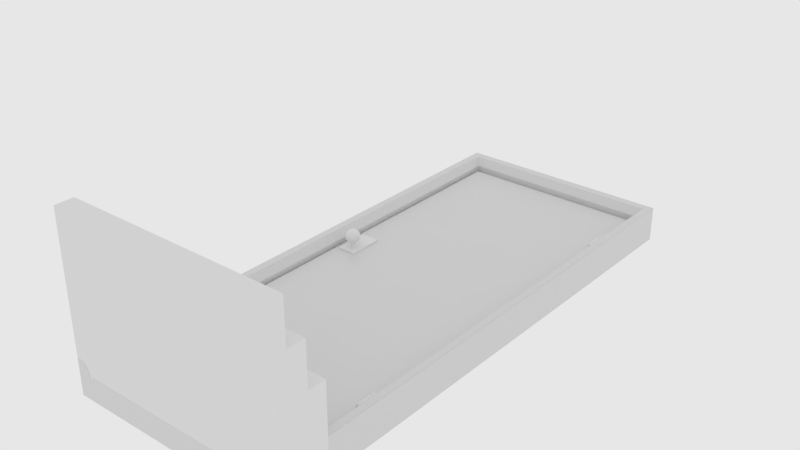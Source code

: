 # Source: arch_door1.blend  (saved by Blender 2.79.6; exported with 4.5.12 LTS)
import bpy
from mathutils import Matrix  # noqa: F401  (used for matrix-valued properties, if any)

bpy.ops.wm.read_factory_settings(use_empty=True)
scene = bpy.context.scene
scene.name = 'main'

# ---- collections
col_collection_1 = bpy.data.collections.new('Collection 1'); scene.collection.children.link(col_collection_1)

# ---- materials (node trees are filled in below, after node groups)
mat_multishader2 = bpy.data.materials.new('Multishader2')
mat_multishader2.alpha_threshold = 0.0
mat_multishader2.roughness = 0.5
mat_multishader2.line_color = (0.0, 0.0, 0.0, 1.0)

# ---- node groups
ng_auto_smooth = bpy.data.node_groups.new('Auto Smooth', 'GeometryNodeTree')
_s = ng_auto_smooth.interface.new_socket(name='Geometry', in_out='OUTPUT', socket_type='NodeSocketGeometry')
_s = ng_auto_smooth.interface.new_socket(name='Geometry', in_out='INPUT', socket_type='NodeSocketGeometry')
_s = ng_auto_smooth.interface.new_socket(name='Angle', in_out='INPUT', socket_type='NodeSocketFloat')
_s.subtype = 'ANGLE'
_s.min_value = 0.0
_s.max_value = 3.142
ng_auto_smooth.is_modifier = True
_N = ng_auto_smooth.nodes; _L = ng_auto_smooth.links
n0 = _N.new('NodeGroupOutput'); n0.name = 'Group Output'; n0.location = (480, -100)
n1 = _N.new('NodeGroupInput'); n1.name = 'Group Input'; n1.location = (-420, -300)
n2 = _N.new('NodeGroupInput'); n2.name = 'Group Input.001'; n2.location = (-60, -100)
n3 = _N.new('GeometryNodeSetShadeSmooth'); n3.name = 'Set Shade Smooth'; n3.location = (120, -100)
n3.domain = 'EDGE'
n4 = _N.new('GeometryNodeSetShadeSmooth'); n4.name = 'Set Shade Smooth.001'; n4.location = (300, -100)
n5 = _N.new('GeometryNodeInputMeshEdgeAngle'); n5.name = 'Edge Angle'; n5.location = (-420, -220)
n6 = _N.new('GeometryNodeInputEdgeSmooth'); n6.name = 'Is Edge Smooth'; n6.location = (-60, -160)
n7 = _N.new('GeometryNodeInputShadeSmooth'); n7.name = 'Is Face Smooth'; n7.location = (-240, -340)
n8 = _N.new('FunctionNodeBooleanMath'); n8.name = 'Boolean Math'; n8.location = (-60, -220)
n9 = _N.new('FunctionNodeCompare'); n9.name = 'Compare'; n9.location = (-240, -180)
n9.operation = 'LESS_EQUAL'
_L.new(n5.outputs[0], n9.inputs[0])
_L.new(n4.outputs[0], n0.inputs[0])
_L.new(n1.outputs[1], n9.inputs[1])
_L.new(n9.outputs[0], n8.inputs[0])
_L.new(n7.outputs[0], n8.inputs[1])
_L.new(n2.outputs[0], n3.inputs[0])
_L.new(n6.outputs[0], n3.inputs[1])
_L.new(n3.outputs[0], n4.inputs[0])
_L.new(n8.outputs[0], n3.inputs[2])
n0.is_active_output = True

# ---- material node trees
mat_multishader2.use_nodes = True; mat_multishader2.node_tree.nodes.clear()
_N = mat_multishader2.node_tree.nodes; _L = mat_multishader2.node_tree.links
n0 = _N.new('ShaderNodeObjectInfo'); n0.name = 'Object Info'; n0.location = (2189, 462)
n1 = _N.new('ShaderNodeOutputMaterial'); n1.name = 'Material Output'; n1.location = (3316, 374)
n1.width = 120
n2 = _N.new('ShaderNodeBsdfPrincipled'); n2.name = 'Principled BSDF'; n2.location = (3058, 448)
n2.distribution = 'GGX'
n2.subsurface_method = 'BURLEY'
n2.inputs[3].default_value = 1.45
n2.inputs[19].default_value = 0.25
n2.inputs[20].default_value = 0.3157
n3 = _N.new('ShaderNodeBevel'); n3.name = 'Bevel'; n3.location = (2553, 70)
n3.inputs[0].default_value = 0.003
n4 = _N.new('ShaderNodeValToRGB'); n4.name = 'ColorRamp'; n4.location = (2396, 420)
n4.width = 262
n4.color_ramp.interpolation = 'CONSTANT'
while len(n4.color_ramp.elements) > 1: n4.color_ramp.elements.remove(n4.color_ramp.elements[-1])
n4.color_ramp.elements[0].position = 0.0; n4.color_ramp.elements[0].color = (1.0, 1.0, 1.0, 1.0)
_e = n4.color_ramp.elements.new(0.1056); _e.color = (0.2723, 0.2723, 0.2723, 1.0)
_e = n4.color_ramp.elements.new(0.234); _e.color = (0.7001, 0.7001, 0.7001, 1.0)
_e = n4.color_ramp.elements.new(0.3707); _e.color = (0.0, 0.0, 0.0, 1.0)
_e = n4.color_ramp.elements.new(0.5114); _e.color = (0.1049, 0.1049, 0.1049, 1.0)
_e = n4.color_ramp.elements.new(0.6778); _e.color = (0.2723, 0.2723, 0.2723, 1.0)
_e = n4.color_ramp.elements.new(0.8144); _e.color = (0.1049, 0.1049, 0.1049, 1.0)
_e = n4.color_ramp.elements.new(0.9282); _e.color = (0.2723, 0.2723, 0.2723, 1.0)
n5 = _N.new('ShaderNodeValToRGB'); n5.name = 'ColorRamp.001'; n5.location = (2735, 269)
while len(n5.color_ramp.elements) > 1: n5.color_ramp.elements.remove(n5.color_ramp.elements[-1])
n5.color_ramp.elements[0].position = 0.1955; n5.color_ramp.elements[0].color = (0.03518, 0.03518, 0.03518, 1.0)
_e = n5.color_ramp.elements.new(1.0); _e.color = (0.5034, 0.5034, 0.5034, 1.0)
_L.new(n0.outputs[5], n4.inputs[0])
_L.new(n4.outputs[0], n2.inputs[0])
_L.new(n2.outputs[0], n1.inputs[0])
_L.new(n3.outputs[0], n2.inputs[5])
_L.new(n4.outputs[0], n5.inputs[0])
_L.new(n5.outputs[0], n2.inputs[2])
n1.is_active_output = True

# ---- world
world_world = bpy.data.worlds.new('world'); scene.world = world_world
world_world.color = (0.8, 0.8, 0.8)
world_world.use_sun_shadow = False
world_world.sun_shadow_jitter_overblur = 0.0
world_world.cycles.sampling_method = 'MANUAL'
world_world.cycles.homogeneous_volume = True

# ---- meshes
me_cube_005 = bpy.data.meshes.new('Cube.005')
me_cube_005.from_pydata([(-0.5682, -1.382, 0.9059), (-0.5682, 1.382, 0.9059), (-0.5682, 1.382, -0.2164), (0.5682, -1.382, 0.9059), (0.5682, 1.382, 0.9059), (0.5682, 1.382, -0.2164), (-0.5682, -1.382, -0.2164), (0.5682, -1.382, -0.2164)], [], [(6, 2, 5, 7), (7, 5, 4, 3), (6, 7, 3, 0), (5, 2, 1, 4), (3, 4, 1, 0), (0, 1, 2, 6)])
me_cube_005.use_remesh_preserve_volume = False
me_cube_005.use_remesh_preserve_attributes = False
me_cube_005.use_mirror_vertex_groups = False
me_cube_005.update()
me_cube = bpy.data.meshes.new('Cube')
me_cube.from_pydata([(-0.5622, 2.725, 0.09004), (-0.5622, 2.725, -0.09004), (0.5622, 2.725, 0.09004), (0.5622, 2.725, -0.09004), (-0.4923, 2.649, 0.05347), (0.4923, 2.649, 0.05347), (0.0, 2.725, -0.09004), (0.0, 2.725, 0.09004), (0.0, 2.649, 0.05347), (0.0, 0.0002724, 0.03501), (0.4757, 0.0002724, 0.03501), (0.4757, 2.619, 0.03501), (0.0, 2.619, 0.03501), (-0.4757, 2.619, 0.03501), (-0.4757, 0.0002724, 0.03501), (-0.5236, 2.683, 0.09004), (0.5236, 2.683, 0.09004), (0.0, 2.683, 0.09004), (0.5622, 1.331, 0.09004), (-0.5236, 1.331, 0.09004), (0.0, 1.331, -0.09004), (-0.4923, 1.331, 0.05347), (0.4923, 1.331, 0.05347), (0.4757, 1.331, 0.03501), (-0.5622, 1.331, -0.09004), (-0.5622, 1.331, 0.09004), (0.5622, 1.331, -0.09004), (-0.4757, 1.331, 0.03501), (0.5236, 1.331, 0.09004), (-0.405, 2.619, 0.03501), (-0.405, 1.331, 0.03501), (-0.405, 2.725, -0.09004), (-0.405, 1.331, -0.09004), (-0.405, 2.725, 0.09004), (-0.405, 0.0002724, 0.03501), (-0.405, 2.683, 0.09004), (-0.405, 2.649, 0.05347), (0.4923, 1.331, 0.001371), (0.0, 2.649, 0.001371), (0.4923, 2.649, 0.001371), (-0.405, 2.649, 0.001371), (-0.4923, 1.331, 0.001371), (-0.4923, 2.649, 0.001371), (0.5622, -0.001034, -0.09004), (0.5236, -0.001033, 0.09004), (0.5622, -0.001033, 0.09004), (0.4764, -0.001033, 0.03354), (0.4923, -0.001033, 0.001371), (0.4923, -0.001033, 0.05347), (-0.5236, -0.001033, 0.09004), (-0.4923, -0.001033, 0.001371), (-0.4764, -0.001033, 0.03354), (-0.5622, -0.001034, -0.09004), (-0.405, -0.001033, -0.09004), (0.0, -0.001034, -0.09004), (-0.5622, -0.001033, 0.09004), (-0.4923, -0.001033, 0.05347), (-0.405, -0.001033, 0.03354), (0.0, -0.001033, 0.03354)], [], [(0, 1, 24, 25), (17, 8, 5, 16), (16, 5, 22, 28), (15, 19, 21, 4), (7, 6, 31, 33), (17, 35, 36, 8), (7, 2, 3, 6), (1, 31, 32, 24), (3, 26, 20, 6), (2, 18, 26, 3), (9, 10, 23, 30, 34), (5, 39, 37, 22), (8, 38, 39, 5), (4, 42, 40, 36), (7, 33, 35, 17), (0, 25, 19, 15), (2, 16, 28, 18), (7, 17, 16, 2), (27, 30, 29, 13), (19, 25, 55, 49), (24, 32, 53, 52), (21, 41, 42, 4), (22, 37, 47, 48), (28, 22, 48, 44), (20, 26, 43, 54), (18, 28, 44, 45), (21, 19, 49, 56), (26, 18, 45, 43), (25, 24, 52, 55), (35, 33, 0, 15), (36, 40, 38, 8), (33, 31, 1, 0), (34, 30, 27, 14), (32, 31, 6, 20), (29, 30, 23, 11, 12), (36, 35, 15, 4), (10, 9, 58, 46), (23, 10, 46, 47, 37), (12, 11, 39, 38), (29, 12, 38, 40), (27, 13, 42, 41), (34, 14, 51, 57), (11, 23, 37, 39), (14, 27, 41, 50, 51), (13, 29, 40, 42), (9, 34, 57, 58), (54, 53, 32, 20), (56, 50, 41, 21), (55, 52, 53, 54, 43, 45, 44, 48, 47, 46, 58, 57, 51, 50, 56, 49)])
me_cube.polygons.foreach_set('use_smooth', [1, 1, 1, 1, 1, 1, 1, 1, 1, 1, 1, 1, 1, 1, 1, 1, 1, 1, 1, 1, 1, 1, 1, 1, 1, 1, 1, 1, 1, 1, 1, 1, 1, 1, 1, 1, 1, 1, 1, 1, 1, 1, 1, 1, 1, 1, 1, 1, 0])
_k = set([(0, 1), (0, 25), (0, 33), (1, 24), (1, 31), (2, 3), (2, 7), (2, 18), (3, 6), (3, 26), (4, 15), (4, 21), (4, 36), (4, 42), (5, 8), (5, 16), (5, 22), (5, 39), (6, 31), (7, 33), (8, 36), (9, 10), (9, 34), (10, 23), (11, 12), (11, 23), (12, 29), (13, 27), (13, 29), (14, 27), (14, 34), (15, 19), (15, 35), (16, 17), (16, 28), (17, 35), (18, 45), (19, 49), (21, 56), (22, 48), (24, 52), (25, 55), (26, 43), (28, 44), (37, 39), (37, 47), (38, 39), (38, 40), (40, 42), (41, 42), (41, 50)])
me_cube.attributes.new('sharp_edge', 'BOOLEAN', 'EDGE').data.foreach_set('value', [ (min(e.vertices), max(e.vertices)) in _k for e in me_cube.edges])
me_cube.materials.append(mat_multishader2)
me_cube.use_remesh_preserve_volume = False
me_cube.use_remesh_preserve_attributes = False
me_cube.use_mirror_vertex_groups = False
me_cube.update()
me_cube_004 = bpy.data.meshes.new('Cube.004')
me_cube_004.from_pydata([(-0.04607, -0.08886, 0.007399), (-0.04607, 0.08886, 0.007399), (-0.04607, -0.08886, -0.007399), (-0.04607, 0.08886, -0.007399), (0.04607, -0.08886, 0.007399), (0.04607, 0.08886, 0.007399), (0.04607, -0.08886, -0.007399), (0.04607, 0.08886, -0.007399)], [], [(0, 1, 3, 2), (2, 3, 7, 6), (6, 7, 5, 4), (4, 5, 1, 0), (2, 6, 4, 0), (7, 3, 1, 5)])
me_cube_004.use_remesh_preserve_volume = False
me_cube_004.use_remesh_preserve_attributes = False
me_cube_004.use_mirror_vertex_groups = False
me_cube_004.update()
me_sphere = bpy.data.meshes.new('Sphere')
me_sphere.from_pydata([(0.0, 0.007145, 0.03592), (0.0, 0.01402, 0.03384), (0.0, 0.02035, 0.03045), (0.0, 0.0259, 0.0259), (0.0, 0.03045, 0.02035), (0.0, 0.03384, 0.01402), (0.0, 0.03592, 0.007145), (0.0, 0.03662, 2.765e-09), (0.0, 0.03592, -0.007145), (0.0, 0.02035, -0.03045), (0.0014, 0.007008, 0.03592), (0.002746, 0.01375, 0.03384), (0.003986, 0.01996, 0.03045), (0.005073, 0.0254, 0.0259), (0.005965, 0.02987, 0.02035), (0.006628, 0.03319, 0.01402), (0.007037, 0.03523, 0.007145), (0.007175, 0.03592, 2.765e-09), (0.007037, 0.03523, -0.007145), (0.006628, 0.03319, -0.01402), (0.005965, 0.02987, -0.02035), (0.005073, 0.0254, -0.0259), (0.003986, 0.01996, -0.03045), (-0.005478, 0.01317, -0.03045), (0.002746, 0.006601, 0.03592), (0.005386, 0.01295, 0.03384), (0.007819, 0.0188, 0.03045), (0.009951, 0.02393, 0.0259), (0.0117, 0.02813, 0.02035), (0.013, 0.03126, 0.01402), (0.0138, 0.03319, 0.007145), (0.01407, 0.03384, 2.765e-09), (0.0138, 0.03319, -0.007145), (0.013, 0.03126, -0.01402), (0.0117, 0.02813, -0.02035), (0.009951, 0.02393, -0.0259), (0.007819, 0.0188, -0.03045), (-0.01012, 0.01008, -0.03045), (0.003986, 0.005941, 0.03592), (0.007819, 0.01165, 0.03384), (0.01135, 0.01692, 0.03045), (0.01445, 0.02153, 0.0259), (0.01699, 0.02532, 0.02035), (0.01888, 0.02813, 0.01402), (0.02004, 0.02987, 0.007145), (0.02043, 0.03045, 2.765e-09), (0.02004, 0.02987, -0.007145), (0.01888, 0.02813, -0.01402), (0.01699, 0.02532, -0.02035), (0.01445, 0.02153, -0.0259), (0.01135, 0.01692, -0.03045), (-0.0119, 0.00792, -0.03045), (0.005073, 0.005052, 0.03592), (0.009951, 0.009911, 0.03384), (0.01445, 0.01439, 0.03045), (0.01839, 0.01831, 0.0259), (0.02162, 0.02153, 0.02035), (0.02402, 0.02393, 0.01402), (0.0255, 0.0254, 0.007145), (0.026, 0.0259, 2.765e-09), (0.0255, 0.0254, -0.007145), (0.02402, 0.02393, -0.01402), (0.02162, 0.02153, -0.02035), (0.01839, 0.01831, -0.0259), (0.01445, 0.01439, -0.03045), (-0.01323, 0.005456, -0.03045), (0.005965, 0.00397, 0.03592), (0.0117, 0.007787, 0.03384), (0.01699, 0.0113, 0.03045), (0.02162, 0.01439, 0.0259), (0.02542, 0.01692, 0.02035), (0.02825, 0.0188, 0.01402), (0.02999, 0.01996, 0.007145), (0.03058, 0.02035, 2.765e-09), (0.02999, 0.01996, -0.007145), (0.02825, 0.0188, -0.01402), (0.02542, 0.01692, -0.02035), (0.02162, 0.01439, -0.0259), (0.01699, 0.0113, -0.03045), (-0.01404, 0.002781, -0.03045), (0.006628, 0.002734, 0.03592), (0.013, 0.005364, 0.03384), (0.01888, 0.007787, 0.03045), (0.02402, 0.009911, 0.0259), (0.02825, 0.01165, 0.02035), (0.03139, 0.01295, 0.01402), (0.03332, 0.01375, 0.007145), (0.03398, 0.01402, 2.765e-09), (0.03332, 0.01375, -0.007145), (0.03139, 0.01295, -0.01402), (0.02825, 0.01165, -0.02035), (0.02402, 0.009911, -0.0259), (0.01888, 0.007787, -0.03045), (-0.01432, -9.663e-09, -0.03045), (0.007037, 0.001394, 0.03592), (0.0138, 0.002734, 0.03384), (0.02004, 0.00397, 0.03045), (0.0255, 0.005052, 0.0259), (0.02999, 0.005941, 0.02035), (0.03332, 0.006601, 0.01402), (0.03538, 0.007008, 0.007145), (0.03607, 0.007145, 2.765e-09), (0.03538, 0.007008, -0.007145), (0.03332, 0.006601, -0.01402), (0.02999, 0.005941, -0.02035), (0.0255, 0.005052, -0.0259), (0.02004, 0.00397, -0.03045), (-0.01404, -0.002781, -0.03045), (0.007175, -1.196e-08, 0.03592), (0.01407, -1.169e-08, 0.03384), (0.02043, -1.142e-08, 0.03045), (0.026, -1.169e-08, 0.0259), (0.03058, -1.224e-08, 0.02035), (0.03398, -1.005e-08, 0.01402), (0.03607, -1.442e-08, 0.007145), (0.03678, -1.387e-08, 2.765e-09), (0.03607, -1.442e-08, -0.007145), (0.03398, -8.416e-09, -0.01402), (0.03058, -1.224e-08, -0.02035), (0.026, -1.169e-08, -0.0259), (0.02043, -1.251e-08, -0.03045), (-0.01323, -0.005456, -0.03045), (0.007037, -0.001394, 0.03592), (0.0138, -0.002734, 0.03384), (0.02004, -0.00397, 0.03045), (0.0255, -0.005052, 0.0259), (0.02999, -0.005941, 0.02035), (0.03332, -0.006601, 0.01402), (0.03538, -0.007008, 0.007145), (0.03607, -0.007145, 2.765e-09), (0.03538, -0.007008, -0.007145), (0.03332, -0.006601, -0.01402), (0.02999, -0.005941, -0.02035), (0.0255, -0.005052, -0.0259), (0.02004, -0.00397, -0.03045), (-0.0119, -0.00792, -0.03045), (0.006628, -0.002734, 0.03592), (0.013, -0.005364, 0.03384), (0.01888, -0.007787, 0.03045), (0.02402, -0.009911, 0.0259), (0.02825, -0.01165, 0.02035), (0.03139, -0.01295, 0.01402), (0.03332, -0.01375, 0.007145), (0.03398, -0.01402, 2.765e-09), (0.03332, -0.01375, -0.007145), (0.03139, -0.01295, -0.01402), (0.02825, -0.01165, -0.02035), (0.02402, -0.009911, -0.0259), (0.01888, -0.007787, -0.03045), (-0.01012, -0.01008, -0.03045), (0.005965, -0.00397, 0.03592), (0.0117, -0.007787, 0.03384), (0.01699, -0.0113, 0.03045), (0.02162, -0.01439, 0.0259), (0.02542, -0.01692, 0.02035), (0.02825, -0.0188, 0.01402), (0.02999, -0.01996, 0.007145), (0.03058, -0.02035, 2.765e-09), (0.02999, -0.01996, -0.007145), (0.02825, -0.0188, -0.01402), (0.02542, -0.01692, -0.02035), (0.02162, -0.01439, -0.0259), (0.01699, -0.0113, -0.03045), (-0.007953, -0.01185, -0.03045), (0.005073, -0.005052, 0.03592), (0.009951, -0.009911, 0.03384), (0.01445, -0.01439, 0.03045), (0.01839, -0.01831, 0.0259), (0.02162, -0.02153, 0.02035), (0.02402, -0.02393, 0.01402), (0.0255, -0.0254, 0.007145), (0.026, -0.0259, 2.765e-09), (0.0255, -0.0254, -0.007145), (0.02402, -0.02393, -0.01402), (0.02162, -0.02153, -0.02035), (0.01839, -0.01831, -0.0259), (0.01445, -0.01439, -0.03045), (-0.005478, -0.01317, -0.03045), (0.003986, -0.005941, 0.03592), (0.007819, -0.01165, 0.03384), (0.01135, -0.01692, 0.03045), (0.01445, -0.02153, 0.0259), (0.01699, -0.02532, 0.02035), (0.01888, -0.02813, 0.01402), (0.02004, -0.02987, 0.007145), (0.02043, -0.03045, 2.765e-09), (0.02004, -0.02987, -0.007145), (0.01888, -0.02813, -0.01402), (0.01699, -0.02532, -0.02035), (0.01445, -0.02153, -0.0259), (0.01135, -0.01692, -0.03045), (-0.002793, -0.01398, -0.03045), (0.002746, -0.006601, 0.03592), (0.005386, -0.01295, 0.03384), (0.007819, -0.0188, 0.03045), (0.009951, -0.02393, 0.0259), (0.0117, -0.02813, 0.02035), (0.013, -0.03126, 0.01402), (0.0138, -0.03319, 0.007145), (0.01407, -0.03384, 2.765e-09), (0.0138, -0.03319, -0.007145), (0.013, -0.03126, -0.01402), (0.0117, -0.02813, -0.02035), (0.009951, -0.02393, -0.0259), (0.007819, -0.0188, -0.03045), (7.794e-10, -0.01426, -0.03045), (0.0014, -0.007008, 0.03592), (0.002746, -0.01375, 0.03384), (0.003986, -0.01996, 0.03045), (0.005073, -0.0254, 0.0259), (0.005965, -0.02987, 0.02035), (0.006628, -0.03319, 0.01402), (0.007037, -0.03523, 0.007145), (0.007175, -0.03592, 2.765e-09), (0.007037, -0.03523, -0.007145), (0.006628, -0.03319, -0.01402), (0.005965, -0.02987, -0.02035), (0.005073, -0.0254, -0.0259), (0.003986, -0.01996, -0.03045), (0.002793, -0.01398, -0.03045), (-2.652e-10, -0.007145, 0.03592), (1.516e-09, -0.01402, 0.03384), (9.678e-10, -0.02035, 0.03045), (-9.502e-10, -0.0259, 0.0259), (-3.142e-09, -0.03045, 0.02035), (2.338e-09, -0.03384, 0.01402), (-3.142e-09, -0.03592, 0.007145), (-3.69e-09, -0.03662, 2.765e-09), (-3.142e-09, -0.03592, -0.007145), (2.338e-09, -0.03384, -0.01402), (-3.142e-09, -0.03045, -0.02035), (-9.502e-10, -0.0259, -0.0259), (-4.022e-10, -0.02035, -0.03045), (0.005478, -0.01317, -0.03045), (-0.0014, -0.007008, 0.03592), (-0.002746, -0.01375, 0.03384), (-0.003986, -0.01996, 0.03045), (-0.005073, -0.0254, 0.0259), (-0.005965, -0.02987, 0.02035), (-0.006628, -0.03319, 0.01402), (-0.007037, -0.03523, 0.007145), (-0.007175, -0.03592, 2.765e-09), (-0.007037, -0.03523, -0.007145), (-0.006628, -0.03319, -0.01402), (-0.005965, -0.02987, -0.02035), (-0.005073, -0.0254, -0.0259), (-0.003986, -0.01996, -0.03045), (0.007953, -0.01185, -0.03045), (-0.002746, -0.006601, 0.03592), (-0.005386, -0.01295, 0.03384), (-0.007819, -0.0188, 0.03045), (-0.009951, -0.02393, 0.0259), (-0.0117, -0.02813, 0.02035), (-0.013, -0.03126, 0.01402), (-0.0138, -0.03319, 0.007145), (-0.01407, -0.03384, 2.765e-09), (-0.0138, -0.03319, -0.007145), (-0.013, -0.03126, -0.01402), (-0.0117, -0.02813, -0.02035), (-0.009951, -0.02393, -0.0259), (-0.007819, -0.0188, -0.03045), (0.01012, -0.01008, -0.03045), (-0.003986, -0.005941, 0.03592), (-0.007819, -0.01165, 0.03384), (-0.01135, -0.01692, 0.03045), (-0.01445, -0.02153, 0.0259), (-0.01699, -0.02532, 0.02035), (-0.01888, -0.02813, 0.01402), (-0.02004, -0.02987, 0.007145), (-0.02043, -0.03045, 2.765e-09), (-0.02004, -0.02987, -0.007145), (-0.01888, -0.02813, -0.01402), (-0.01699, -0.02532, -0.02035), (-0.01445, -0.02153, -0.0259), (-0.01135, -0.01692, -0.03045), (0.0119, -0.00792, -0.03045), (-8.473e-09, -2.037e-08, 0.03662), (-0.005073, -0.005052, 0.03592), (-0.009951, -0.009911, 0.03384), (-0.01445, -0.01439, 0.03045), (-0.01839, -0.01831, 0.0259), (-0.02162, -0.02153, 0.02035), (-0.02402, -0.02393, 0.01402), (-0.0255, -0.0254, 0.007145), (-0.026, -0.0259, 2.765e-09), (-0.0255, -0.0254, -0.007145), (-0.02402, -0.02393, -0.01402), (-0.02162, -0.02153, -0.02035), (-0.01839, -0.01831, -0.0259), (-0.01445, -0.01439, -0.03045), (0.01323, -0.005456, -0.03045), (-0.005965, -0.00397, 0.03592), (-0.0117, -0.007787, 0.03384), (-0.01699, -0.0113, 0.03045), (-0.02162, -0.01439, 0.0259), (-0.02542, -0.01692, 0.02035), (-0.02825, -0.0188, 0.01402), (-0.02999, -0.01996, 0.007145), (-0.03058, -0.02035, 2.765e-09), (-0.02999, -0.01996, -0.007145), (-0.02825, -0.0188, -0.01402), (-0.02542, -0.01692, -0.02035), (-0.02162, -0.01439, -0.0259), (-0.01699, -0.0113, -0.03045), (0.01404, -0.002781, -0.03045), (-0.006628, -0.002734, 0.03592), (-0.013, -0.005364, 0.03384), (-0.01888, -0.007787, 0.03045), (-0.02402, -0.009911, 0.0259), (-0.02825, -0.01165, 0.02035), (-0.03139, -0.01295, 0.01402), (-0.03332, -0.01375, 0.007145), (-0.03398, -0.01402, 2.765e-09), (-0.03332, -0.01375, -0.007145), (-0.03139, -0.01295, -0.01402), (-0.02825, -0.01165, -0.02035), (-0.02402, -0.009911, -0.0259), (-0.01888, -0.007787, -0.03045), (0.01432, -1.177e-08, -0.03045), (-0.007037, -0.001394, 0.03592), (-0.0138, -0.002734, 0.03384), (-0.02004, -0.00397, 0.03045), (-0.0255, -0.005052, 0.0259), (-0.02999, -0.005941, 0.02035), (-0.03332, -0.006601, 0.01402), (-0.03538, -0.007008, 0.007145), (-0.03607, -0.007145, 2.765e-09), (-0.03538, -0.007008, -0.007145), (-0.03332, -0.006601, -0.01402), (-0.02999, -0.005941, -0.02035), (-0.0255, -0.005052, -0.0259), (-0.02004, -0.00397, -0.03045), (0.01404, 0.002781, -0.03045), (-0.007175, -1.142e-08, 0.03592), (-0.01407, -1.033e-08, 0.03384), (-0.02043, -1.033e-08, 0.03045), (-0.026, -6.778e-09, 0.0259), (-0.03058, -5.141e-09, 0.02035), (-0.03398, -1.169e-08, 0.01402), (-0.03607, -3.504e-09, 0.007145), (-0.03678, -5.141e-09, 2.765e-09), (-0.03607, -3.504e-09, -0.007145), (-0.03398, -1.169e-08, -0.01402), (-0.03058, -5.141e-09, -0.02035), (-0.026, -6.778e-09, -0.0259), (-0.02043, -9.507e-09, -0.03045), (0.01323, 0.005456, -0.03045), (-0.007037, 0.001394, 0.03592), (-0.0138, 0.002734, 0.03384), (-0.02004, 0.00397, 0.03045), (-0.0255, 0.005052, 0.0259), (-0.02999, 0.005941, 0.02035), (-0.03332, 0.006601, 0.01402), (-0.03538, 0.007008, 0.007145), (-0.03607, 0.007145, 2.765e-09), (-0.03538, 0.007008, -0.007145), (-0.03332, 0.006601, -0.01402), (-0.02999, 0.005941, -0.02035), (-0.0255, 0.005052, -0.0259), (-0.02004, 0.00397, -0.03045), (0.0119, 0.00792, -0.03045), (-0.006628, 0.002734, 0.03592), (-0.013, 0.005364, 0.03384), (-0.01888, 0.007787, 0.03045), (-0.02402, 0.009911, 0.0259), (-0.02825, 0.01165, 0.02035), (-0.03139, 0.01295, 0.01402), (-0.03332, 0.01375, 0.007145), (-0.03398, 0.01402, 2.765e-09), (-0.03332, 0.01375, -0.007145), (-0.03139, 0.01295, -0.01402), (-0.02825, 0.01165, -0.02035), (-0.02402, 0.009911, -0.0259), (-0.01888, 0.007787, -0.03045), (0.01012, 0.01008, -0.03045), (-0.005965, 0.00397, 0.03592), (-0.0117, 0.007787, 0.03384), (-0.01699, 0.0113, 0.03045), (-0.02162, 0.01439, 0.0259), (-0.02542, 0.01692, 0.02035), (-0.02825, 0.0188, 0.01402), (-0.02999, 0.01996, 0.007145), (-0.03058, 0.02035, 2.765e-09), (-0.02999, 0.01996, -0.007145), (-0.02825, 0.0188, -0.01402), (-0.02542, 0.01692, -0.02035), (-0.02162, 0.01439, -0.0259), (-0.01699, 0.0113, -0.03045), (0.007953, 0.01185, -0.03045), (-0.005073, 0.005052, 0.03592), (-0.009951, 0.009911, 0.03384), (-0.01445, 0.01439, 0.03045), (-0.01839, 0.01831, 0.0259), (-0.02162, 0.02153, 0.02035), (-0.02402, 0.02393, 0.01402), (-0.0255, 0.0254, 0.007145), (-0.026, 0.0259, 2.765e-09), (-0.0255, 0.0254, -0.007145), (-0.02402, 0.02393, -0.01402), (-0.02162, 0.02153, -0.02035), (-0.01839, 0.01831, -0.0259), (-0.01445, 0.01439, -0.03045), (0.005478, 0.01317, -0.03045), (-0.003986, 0.005941, 0.03592), (-0.007819, 0.01165, 0.03384), (-0.01135, 0.01692, 0.03045), (-0.01445, 0.02153, 0.0259), (-0.01699, 0.02532, 0.02035), (-0.01888, 0.02813, 0.01402), (-0.02004, 0.02987, 0.007145), (-0.02043, 0.03045, 2.765e-09), (-0.02004, 0.02987, -0.007145), (-0.01888, 0.02813, -0.01402), (-0.01699, 0.02532, -0.02035), (-0.01445, 0.02153, -0.0259), (-0.01135, 0.01692, -0.03045), (0.002793, 0.01398, -0.03045), (-0.002746, 0.006601, 0.03592), (-0.005386, 0.01295, 0.03384), (-0.007819, 0.0188, 0.03045), (-0.009951, 0.02393, 0.0259), (-0.0117, 0.02813, 0.02035), (-0.013, 0.03126, 0.01402), (-0.0138, 0.03319, 0.007145), (-0.01407, 0.03384, 2.765e-09), (-0.0138, 0.03319, -0.007145), (-0.013, 0.03126, -0.01402), (-0.0117, 0.02813, -0.02035), (-0.009951, 0.02393, -0.0259), (-0.007819, 0.0188, -0.03045), (1.061e-09, 0.01426, -0.03045), (-0.0014, 0.007008, 0.03592), (-0.002746, 0.01375, 0.03384), (-0.003986, 0.01996, 0.03045), (-0.005073, 0.0254, 0.0259), (-0.005965, 0.02987, 0.02035), (-0.006628, 0.03319, 0.01402), (-0.007037, 0.03523, 0.007145), (-0.007175, 0.03592, 2.765e-09), (-0.007037, 0.03523, -0.007145), (-0.006628, 0.03319, -0.01402), (-0.005965, 0.02987, -0.02035), (-0.005073, 0.0254, -0.0259), (-0.003986, 0.01996, -0.03045), (-0.007953, 0.01185, -0.03045), (2.338e-09, 0.03384, -0.01402), (1.001e-08, 0.03045, -0.02035), (5.626e-09, 0.0259, -0.0259), (-0.002793, 0.01398, -0.03045), (-0.002793, 0.01398, -0.066), (-0.007953, 0.01185, -0.066), (1.061e-09, 0.01426, -0.066), (0.002793, 0.01398, -0.066), (0.005478, 0.01317, -0.066), (0.007953, 0.01185, -0.066), (0.01012, 0.01008, -0.066), (0.0119, 0.00792, -0.066), (0.01323, 0.005456, -0.066), (0.01404, 0.002781, -0.066), (0.01432, -1.332e-08, -0.066), (0.01404, -0.002781, -0.066), (0.01323, -0.005456, -0.066), (0.0119, -0.00792, -0.066), (0.01012, -0.01008, -0.066), (0.007953, -0.01185, -0.066), (0.005478, -0.01317, -0.066), (0.002793, -0.01398, -0.066), (7.794e-10, -0.01426, -0.066), (-0.002793, -0.01398, -0.066), (-0.005478, -0.01317, -0.066), (-0.007953, -0.01185, -0.066), (-0.01012, -0.01008, -0.066), (-0.0119, -0.00792, -0.066), (-0.01323, -0.005456, -0.066), (-0.01404, -0.002781, -0.066), (-0.01432, -1.122e-08, -0.066), (-0.01404, 0.002781, -0.066), (-0.01323, 0.005456, -0.066), (-0.0119, 0.00792, -0.066), (-0.01012, 0.01008, -0.066), (-0.005478, 0.01317, -0.066)], [], [(4, 3, 13, 14), (9, 447, 21, 22), (5, 4, 14, 15), (9, 22, 416, 430), (6, 5, 15, 16), (7, 6, 16, 17), (0, 276, 10), (8, 7, 17, 18), (1, 0, 10, 11), (445, 8, 18, 19), (2, 1, 11, 12), (446, 445, 19, 20), (3, 2, 12, 13), (447, 446, 20, 21), (20, 19, 33, 34), (13, 12, 26, 27), (21, 20, 34, 35), (14, 13, 27, 28), (22, 21, 35, 36), (15, 14, 28, 29), (176, 190, 247, 261), (16, 15, 29, 30), (17, 16, 30, 31), (10, 276, 24), (219, 205, 467, 466), (18, 17, 31, 32), (11, 10, 24, 25), (19, 18, 32, 33), (12, 11, 25, 26), (31, 30, 44, 45), (24, 276, 38), (275, 261, 463, 462), (32, 31, 45, 46), (25, 24, 38, 39), (33, 32, 46, 47), (26, 25, 39, 40), (34, 33, 47, 48), (27, 26, 40, 41), (35, 34, 48, 49), (28, 27, 41, 42), (36, 35, 49, 50), (29, 28, 42, 43), (331, 345, 93, 107), (30, 29, 43, 44), (49, 48, 62, 63), (42, 41, 55, 56), (50, 49, 63, 64), (43, 42, 56, 57), (218, 232, 205, 219), (44, 43, 57, 58), (45, 44, 58, 59), (38, 276, 52), (46, 45, 59, 60), (39, 38, 52, 53), (47, 46, 60, 61), (40, 39, 53, 54), (48, 47, 61, 62), (41, 40, 54, 55), (52, 276, 66), (448, 430, 451, 449), (60, 59, 73, 74), (53, 52, 66, 67), (61, 60, 74, 75), (54, 53, 67, 68), (62, 61, 75, 76), (55, 54, 68, 69), (63, 62, 76, 77), (56, 55, 69, 70), (64, 63, 77, 78), (57, 56, 70, 71), (289, 303, 135, 149), (58, 57, 71, 72), (59, 58, 72, 73), (70, 69, 83, 84), (78, 77, 91, 92), (71, 70, 84, 85), (373, 387, 51, 65), (72, 71, 85, 86), (73, 72, 86, 87), (66, 276, 80), (74, 73, 87, 88), (67, 66, 80, 81), (75, 74, 88, 89), (68, 67, 81, 82), (76, 75, 89, 90), (69, 68, 82, 83), (77, 76, 90, 91), (88, 87, 101, 102), (81, 80, 94, 95), (89, 88, 102, 103), (82, 81, 95, 96), (90, 89, 103, 104), (83, 82, 96, 97), (91, 90, 104, 105), (84, 83, 97, 98), (92, 91, 105, 106), (85, 84, 98, 99), (36, 50, 388, 402), (86, 85, 99, 100), (87, 86, 100, 101), (80, 276, 94), (106, 105, 119, 120), (99, 98, 112, 113), (148, 162, 275, 290), (100, 99, 113, 114), (101, 100, 114, 115), (94, 276, 108), (107, 93, 475, 474), (102, 101, 115, 116), (95, 94, 108, 109), (103, 102, 116, 117), (96, 95, 109, 110), (104, 103, 117, 118), (97, 96, 110, 111), (105, 104, 118, 119), (98, 97, 111, 112), (109, 108, 122, 123), (117, 116, 130, 131), (110, 109, 123, 124), (118, 117, 131, 132), (111, 110, 124, 125), (119, 118, 132, 133), (112, 111, 125, 126), (120, 119, 133, 134), (113, 112, 126, 127), (415, 429, 23, 444), (114, 113, 127, 128), (115, 114, 128, 129), (108, 276, 122), (402, 388, 454, 453), (116, 115, 129, 130), (127, 126, 140, 141), (303, 317, 121, 135), (128, 127, 141, 142), (129, 128, 142, 143), (122, 276, 136), (130, 129, 143, 144), (123, 122, 136, 137), (131, 130, 144, 145), (124, 123, 137, 138), (132, 131, 145, 146), (125, 124, 138, 139), (133, 132, 146, 147), (126, 125, 139, 140), (134, 133, 147, 148), (145, 144, 158, 159), (138, 137, 151, 152), (146, 145, 159, 160), (139, 138, 152, 153), (147, 146, 160, 161), (140, 139, 153, 154), (148, 147, 161, 162), (141, 140, 154, 155), (260, 274, 163, 177), (142, 141, 155, 156), (143, 142, 156, 157), (136, 276, 150), (304, 290, 461, 460), (144, 143, 157, 158), (137, 136, 150, 151), (190, 204, 233, 247), (156, 155, 169, 170), (157, 156, 170, 171), (150, 276, 164), (149, 135, 472, 471), (158, 157, 171, 172), (151, 150, 164, 165), (159, 158, 172, 173), (152, 151, 165, 166), (160, 159, 173, 174), (153, 152, 166, 167), (161, 160, 174, 175), (154, 153, 167, 168), (162, 161, 175, 176), (155, 154, 168, 169), (174, 173, 187, 188), (167, 166, 180, 181), (175, 174, 188, 189), (168, 167, 181, 182), (176, 175, 189, 190), (169, 168, 182, 183), (106, 120, 318, 332), (170, 169, 183, 184), (171, 170, 184, 185), (164, 276, 178), (451, 452, 453, 454, 455, 456, 457, 458, 459, 460, 461, 462, 463, 464, 465, 466, 467, 468, 469, 470, 471, 472, 473, 474, 475, 476, 477, 478, 479, 450, 480, 449), (172, 171, 185, 186), (165, 164, 178, 179), (173, 172, 186, 187), (166, 165, 179, 180), (185, 184, 198, 199), (178, 276, 192), (186, 185, 199, 200), (179, 178, 192, 193), (187, 186, 200, 201), (180, 179, 193, 194), (188, 187, 201, 202), (181, 180, 194, 195), (189, 188, 202, 203), (182, 181, 195, 196), (190, 189, 203, 204), (183, 182, 196, 197), (345, 359, 79, 93), (184, 183, 197, 198), (195, 194, 208, 209), (203, 202, 216, 217), (196, 195, 209, 210), (204, 203, 217, 218), (197, 196, 210, 211), (274, 289, 149, 163), (198, 197, 211, 212), (199, 198, 212, 213), (192, 276, 206), (200, 199, 213, 214), (193, 192, 206, 207), (201, 200, 214, 215), (194, 193, 207, 208), (202, 201, 215, 216), (213, 212, 226, 227), (206, 276, 220), (214, 213, 227, 228), (207, 206, 220, 221), (215, 214, 228, 229), (208, 207, 221, 222), (216, 215, 229, 230), (209, 208, 222, 223), (217, 216, 230, 231), (210, 209, 223, 224), (218, 217, 231, 232), (211, 210, 224, 225), (443, 9, 430, 448), (212, 211, 225, 226), (231, 230, 244, 245), (224, 223, 237, 238), (232, 231, 245, 246), (225, 224, 238, 239), (232, 246, 191, 205), (226, 225, 239, 240), (247, 233, 465, 464), (227, 226, 240, 241), (220, 276, 234), (228, 227, 241, 242), (221, 220, 234, 235), (229, 228, 242, 243), (222, 221, 235, 236), (230, 229, 243, 244), (223, 222, 236, 237), (234, 276, 248), (163, 149, 471, 470), (242, 241, 255, 256), (235, 234, 248, 249), (243, 242, 256, 257), (236, 235, 249, 250), (244, 243, 257, 258), (237, 236, 250, 251), (245, 244, 258, 259), (238, 237, 251, 252), (246, 245, 259, 260), (239, 238, 252, 253), (120, 134, 304, 318), (240, 239, 253, 254), (444, 23, 480, 450), (241, 240, 254, 255), (252, 251, 265, 266), (260, 259, 273, 274), (253, 252, 266, 267), (78, 92, 346, 360), (254, 253, 267, 268), (332, 318, 459, 458), (255, 254, 268, 269), (248, 276, 262), (346, 332, 458, 457), (256, 255, 269, 270), (249, 248, 262, 263), (257, 256, 270, 271), (250, 249, 263, 264), (258, 257, 271, 272), (251, 250, 264, 265), (259, 258, 272, 273), (270, 269, 284, 285), (263, 262, 277, 278), (271, 270, 285, 286), (264, 263, 278, 279), (272, 271, 286, 287), (265, 264, 279, 280), (273, 272, 287, 288), (266, 265, 280, 281), (274, 273, 288, 289), (267, 266, 281, 282), (387, 401, 37, 51), (268, 267, 282, 283), (374, 360, 456, 455), (269, 268, 283, 284), (262, 276, 277), (289, 288, 302, 303), (282, 281, 295, 296), (429, 443, 448, 23), (283, 282, 296, 297), (37, 444, 450, 479), (284, 283, 297, 298), (277, 276, 291), (285, 284, 298, 299), (278, 277, 291, 292), (286, 285, 299, 300), (279, 278, 292, 293), (287, 286, 300, 301), (280, 279, 293, 294), (288, 287, 301, 302), (281, 280, 294, 295), (300, 299, 313, 314), (293, 292, 306, 307), (301, 300, 314, 315), (294, 293, 307, 308), (302, 301, 315, 316), (295, 294, 308, 309), (303, 302, 316, 317), (296, 295, 309, 310), (162, 176, 261, 275), (297, 296, 310, 311), (191, 177, 469, 468), (298, 297, 311, 312), (291, 276, 305), (360, 346, 457, 456), (299, 298, 312, 313), (292, 291, 305, 306), (317, 331, 107, 121), (311, 310, 324, 325), (177, 163, 470, 469), (312, 311, 325, 326), (305, 276, 319), (388, 374, 455, 454), (313, 312, 326, 327), (306, 305, 319, 320), (314, 313, 327, 328), (307, 306, 320, 321), (315, 314, 328, 329), (308, 307, 321, 322), (316, 315, 329, 330), (309, 308, 322, 323), (317, 316, 330, 331), (310, 309, 323, 324), (321, 320, 334, 335), (329, 328, 342, 343), (322, 321, 335, 336), (330, 329, 343, 344), (323, 322, 336, 337), (331, 330, 344, 345), (324, 323, 337, 338), (50, 64, 374, 388), (325, 324, 338, 339), (23, 448, 449, 480), (326, 325, 339, 340), (319, 276, 333), (65, 51, 478, 477), (327, 326, 340, 341), (320, 319, 333, 334), (328, 327, 341, 342), (339, 338, 352, 353), (51, 37, 479, 478), (340, 339, 353, 354), (333, 276, 347), (341, 340, 354, 355), (334, 333, 347, 348), (342, 341, 355, 356), (335, 334, 348, 349), (343, 342, 356, 357), (336, 335, 349, 350), (344, 343, 357, 358), (337, 336, 350, 351), (345, 344, 358, 359), (338, 337, 351, 352), (204, 218, 219, 233), (357, 356, 370, 371), (350, 349, 363, 364), (358, 357, 371, 372), (351, 350, 364, 365), (359, 358, 372, 373), (352, 351, 365, 366), (92, 106, 332, 346), (353, 352, 366, 367), (318, 304, 460, 459), (354, 353, 367, 368), (347, 276, 361), (416, 402, 453, 452), (355, 354, 368, 369), (348, 347, 361, 362), (356, 355, 369, 370), (349, 348, 362, 363), (290, 275, 462, 461), (368, 367, 381, 382), (361, 276, 375), (369, 368, 382, 383), (362, 361, 375, 376), (370, 369, 383, 384), (363, 362, 376, 377), (371, 370, 384, 385), (364, 363, 377, 378), (372, 371, 385, 386), (365, 364, 378, 379), (373, 372, 386, 387), (366, 365, 379, 380), (359, 373, 65, 79), (367, 366, 380, 381), (378, 377, 391, 392), (386, 385, 399, 400), (379, 378, 392, 393), (387, 386, 400, 401), (380, 379, 393, 394), (134, 148, 290, 304), (381, 380, 394, 395), (121, 107, 474, 473), (382, 381, 395, 396), (375, 276, 389), (383, 382, 396, 397), (376, 375, 389, 390), (384, 383, 397, 398), (377, 376, 390, 391), (385, 384, 398, 399), (396, 395, 409, 410), (389, 276, 403), (233, 219, 466, 465), (397, 396, 410, 411), (390, 389, 403, 404), (398, 397, 411, 412), (391, 390, 404, 405), (399, 398, 412, 413), (392, 391, 405, 406), (400, 399, 413, 414), (393, 392, 406, 407), (401, 400, 414, 415), (394, 393, 407, 408), (246, 260, 177, 191), (395, 394, 408, 409), (79, 65, 477, 476), (414, 413, 427, 428), (407, 406, 420, 421), (415, 414, 428, 429), (408, 407, 421, 422), (93, 79, 476, 475), (409, 408, 422, 423), (261, 247, 464, 463), (410, 409, 423, 424), (403, 276, 417), (135, 121, 473, 472), (411, 410, 424, 425), (404, 403, 417, 418), (412, 411, 425, 426), (405, 404, 418, 419), (413, 412, 426, 427), (406, 405, 419, 420), (425, 424, 438, 439), (418, 417, 431, 432), (426, 425, 439, 440), (419, 418, 432, 433), (427, 426, 440, 441), (420, 419, 433, 434), (428, 427, 441, 442), (421, 420, 434, 435), (429, 428, 442, 443), (422, 421, 435, 436), (64, 78, 360, 374), (423, 422, 436, 437), (401, 415, 444, 37), (424, 423, 437, 438), (417, 276, 431), (443, 442, 447, 9), (436, 435, 4, 5), (22, 36, 402, 416), (437, 436, 5, 6), (430, 416, 452, 451), (438, 437, 6, 7), (431, 276, 0), (205, 191, 468, 467), (439, 438, 7, 8), (432, 431, 0, 1), (440, 439, 8, 445), (433, 432, 1, 2), (441, 440, 445, 446), (434, 433, 2, 3), (442, 441, 446, 447), (435, 434, 3, 4)])
me_sphere.polygons.foreach_set('use_smooth', [True] * 481)
me_sphere.use_remesh_preserve_volume = False
me_sphere.use_remesh_preserve_attributes = False
me_sphere.use_mirror_vertex_groups = False
me_sphere.update()
me_cylinder = bpy.data.meshes.new('Cylinder')
me_cylinder.from_pydata([(4.135e-10, -0.05561, -0.01012), (4.135e-10, 0.05561, -0.01012), (0.001983, -0.05561, -0.00993), (0.001983, 0.05561, -0.00993), (0.00389, -0.05561, -0.009354), (0.00389, 0.05561, -0.009354), (0.005648, -0.05561, -0.008418), (0.005648, 0.05561, -0.008418), (0.007189, -0.05561, -0.007159), (0.007189, 0.05561, -0.007159), (0.008453, -0.05561, -0.005625), (0.008453, 0.05561, -0.005625), (0.009392, -0.05561, -0.003874), (0.009392, 0.05561, -0.003875), (0.009971, -0.05561, -0.001975), (0.009971, 0.05561, -0.001975), (0.01017, -0.05561, 6.936e-09), (0.01017, 0.05561, -1.119e-08), (0.009971, -0.05561, 0.001975), (0.009971, 0.05561, 0.001975), (0.009392, -0.05561, 0.003875), (0.009392, 0.05561, 0.003874), (0.008453, -0.05561, 0.005625), (0.008453, 0.05561, 0.005625), (0.007189, -0.05561, 0.007159), (0.007189, 0.05561, 0.007159), (0.005648, -0.05561, 0.008418), (0.005648, 0.05561, 0.008418), (0.00389, -0.05561, 0.009354), (0.00389, 0.05561, 0.009354), (0.001983, -0.05561, 0.00993), (0.001983, 0.05561, 0.00993), (-2.489e-09, -0.05561, 0.01012), (-2.489e-09, 0.05561, 0.01012), (-0.001983, -0.05561, 0.00993), (-0.001983, 0.05561, 0.00993), (-0.00389, -0.05561, 0.009354), (-0.00389, 0.05561, 0.009354), (-0.005648, -0.05561, 0.008418), (-0.005648, 0.05561, 0.008418), (-0.007189, -0.05561, 0.007159), (-0.007189, 0.05561, 0.007159), (-0.008453, -0.05561, 0.005625), (-0.008453, 0.05561, 0.005625), (-0.009392, -0.05561, 0.003875), (-0.009392, 0.05561, 0.003874), (-0.009971, -0.05561, 0.001975), (-0.009971, 0.05561, 0.001975), (-0.01017, -0.05561, -2.222e-09), (-0.01017, 0.05561, -2.034e-08), (-0.009971, -0.05561, -0.001975), (-0.009971, 0.05561, -0.001975), (-0.009392, -0.05561, -0.003875), (-0.009392, 0.05561, -0.003875), (-0.008453, -0.05561, -0.005625), (-0.008453, 0.05561, -0.005625), (-0.007189, -0.05561, -0.007159), (-0.007189, 0.05561, -0.007159), (-0.005648, -0.05561, -0.008418), (-0.005648, 0.05561, -0.008418), (-0.00389, -0.05561, -0.009354), (-0.00389, 0.05561, -0.009354), (-0.001983, -0.05561, -0.00993), (-0.001983, 0.05561, -0.00993), (-0.002914, -0.02885, 0.01459), (-0.002914, -0.03048, 0.01459), (-0.002914, 0.03048, 0.01459), (-0.002914, 0.02885, 0.01459), (-0.005716, -0.02885, 0.01374), (-0.005716, -0.03048, 0.01374), (-0.005716, 0.03048, 0.01374), (-0.005716, 0.02885, 0.01374), (-0.008298, -0.02885, 0.01237), (-0.008298, -0.03048, 0.01237), (-0.008298, 0.03048, 0.01237), (-0.008298, 0.02885, 0.01237), (-0.01056, -0.02885, 0.01052), (-0.01056, -0.03048, 0.01052), (-0.01056, 0.03048, 0.01052), (-0.01056, 0.02885, 0.01052), (-0.01242, -0.02885, 0.008264), (-0.01242, -0.03048, 0.008264), (-0.01242, 0.03048, 0.008264), (-0.01242, 0.02885, 0.008264), (-0.0138, -0.02885, 0.005692), (-0.0138, -0.03048, 0.005692), (-0.0138, 0.03048, 0.005692), (-0.0138, 0.02885, 0.005692), (-0.01465, -0.02885, 0.002902), (-0.01465, -0.03048, 0.002902), (-0.01465, 0.03048, 0.002902), (-0.01465, 0.02885, 0.002902), (-0.01494, -0.02885, -9.723e-09), (-0.01494, -0.03048, -9.457e-09), (-0.01494, 0.03048, -1.939e-08), (-0.01494, 0.02885, -1.912e-08), (-0.01465, -0.02885, -0.002902), (-0.01465, -0.03048, -0.002902), (-0.01465, 0.03048, -0.002902), (-0.01465, 0.02885, -0.002902), (-0.0138, -0.02885, -0.005692), (-0.0138, -0.03048, -0.005692), (-0.0138, 0.03048, -0.005692), (-0.0138, 0.02885, -0.005692), (-0.01242, -0.02885, -0.008264), (-0.01242, -0.03048, -0.008264), (-0.01242, 0.03048, -0.008264), (-0.01242, 0.02885, -0.008264), (-0.01056, -0.02885, -0.01052), (-0.01056, -0.03048, -0.01052), (-0.01056, 0.03048, -0.01052), (-0.01056, 0.02885, -0.01052), (-0.008298, -0.02885, -0.01237), (-0.008298, -0.03048, -0.01237), (-0.008298, 0.03048, -0.01237), (-0.008298, 0.02885, -0.01237), (-0.005716, -0.02885, -0.01374), (-0.005716, -0.03048, -0.01374), (-0.005716, 0.03048, -0.01374), (-0.005716, 0.02885, -0.01374), (-0.002914, -0.02885, -0.01459), (-0.002914, -0.03048, -0.01459), (-5.013e-10, -0.03048, -0.01487), (-5.013e-10, -0.02885, -0.01487), (-5.013e-10, 0.02885, -0.01487), (-5.013e-10, 0.03048, -0.01487), (-0.002914, 0.03048, -0.01459), (-0.002914, 0.02885, -0.01459), (0.0, 0.03048, -0.0162), (0.0, 0.02885, -0.0162), (0.0, -0.02885, -0.0162), (0.0, -0.03048, -0.0162), (0.003174, -0.03048, -0.01589), (0.003174, -0.02885, -0.01589), (0.003174, 0.02885, -0.01589), (0.003174, 0.03048, -0.01589), (0.006225, -0.03048, -0.01497), (0.006225, -0.02885, -0.01497), (0.006225, 0.02885, -0.01497), (0.006225, 0.03048, -0.01497), (0.009038, -0.03048, -0.01347), (0.009038, -0.02885, -0.01347), (0.009038, 0.02885, -0.01347), (0.009038, 0.03048, -0.01347), (0.0115, -0.03048, -0.01146), (0.0115, -0.02885, -0.01146), (0.0115, 0.02885, -0.01146), (0.0115, 0.03048, -0.01146), (0.01353, -0.03048, -0.009), (0.01353, -0.02885, -0.009), (0.01353, 0.02885, -0.009), (0.01353, 0.03048, -0.009), (0.01503, -0.03048, -0.0062), (0.01503, -0.02885, -0.0062), (0.01503, 0.02885, -0.0062), (0.01503, 0.03048, -0.0062), (0.01595, -0.03048, -0.003161), (0.01595, -0.02885, -0.003161), (0.01595, 0.02885, -0.003161), (0.01595, 0.03048, -0.003161), (0.01627, -0.03048, 3.743e-09), (0.01627, -0.02885, 3.477e-09), (0.01627, 0.02885, -5.923e-09), (0.01627, 0.03048, -6.189e-09), (0.01595, -0.03048, 0.003161), (0.01595, -0.02885, 0.003161), (0.01595, 0.02885, 0.003161), (0.01595, 0.03048, 0.003161), (0.01503, -0.03048, 0.0062), (0.01503, -0.02885, 0.0062), (0.01503, 0.02885, 0.0062), (0.01503, 0.03048, 0.0062), (0.01353, -0.03048, 0.009), (0.01353, -0.02885, 0.009), (0.01353, 0.02885, 0.009), (0.01353, 0.03048, 0.009), (0.0115, -0.03048, 0.01146), (0.0115, -0.02885, 0.01146), (0.0115, 0.02885, 0.01146), (0.0115, 0.03048, 0.01146), (0.009038, -0.03048, 0.01347), (0.009038, -0.02885, 0.01347), (0.009038, 0.02885, 0.01347), (0.009038, 0.03048, 0.01347), (0.006225, -0.03048, 0.01497), (0.006225, -0.02885, 0.01497), (0.006225, 0.02885, 0.01497), (0.006225, 0.03048, 0.01497), (0.003174, -0.03048, 0.01589), (0.003174, -0.02885, 0.01589), (0.003174, 0.02885, 0.01589), (0.003174, 0.03048, 0.01589), (-5.301e-09, -0.03048, 0.0162), (-5.301e-09, -0.02885, 0.0162), (-5.301e-09, 0.02885, 0.0162), (-5.301e-09, 0.03048, 0.0162), (-0.003174, -0.03048, 0.01589), (-0.003174, -0.02885, 0.01589), (-0.003174, 0.02885, 0.01589), (-0.003174, 0.03048, 0.01589), (-0.006225, -0.03048, 0.01497), (-0.006225, -0.02885, 0.01497), (-0.006225, 0.02885, 0.01497), (-0.006225, 0.03048, 0.01497), (-0.009038, -0.03048, 0.01347), (-0.009038, -0.02885, 0.01347), (-0.009038, 0.02885, 0.01347), (-0.009038, 0.03048, 0.01347), (-0.0115, -0.03048, 0.01146), (-0.0115, -0.02885, 0.01146), (-0.0115, 0.02885, 0.01146), (-0.0115, 0.03048, 0.01146), (-0.01353, -0.03048, 0.009), (-0.01353, -0.02885, 0.009), (-0.01353, 0.02885, 0.009), (-0.01353, 0.03048, 0.009), (-0.01503, -0.03048, 0.0062), (-0.01503, -0.02885, 0.0062), (-0.01503, 0.02885, 0.0062), (-0.01503, 0.03048, 0.0062), (-0.01595, -0.03048, 0.003161), (-0.01595, -0.02885, 0.003161), (-0.01595, 0.02885, 0.003161), (-0.01595, 0.03048, 0.003161), (-0.01627, -0.03048, -1.068e-08), (-0.01627, -0.02885, -1.094e-08), (-0.01627, 0.02885, -2.034e-08), (-0.01627, 0.03048, -2.061e-08), (-0.01595, -0.03048, -0.003161), (-0.01595, -0.02885, -0.003161), (-0.01595, 0.02885, -0.003161), (-0.01595, 0.03048, -0.003161), (-0.01503, -0.03048, -0.0062), (-0.01503, -0.02885, -0.0062), (-0.01503, 0.02885, -0.0062), (-0.01503, 0.03048, -0.0062), (-0.01353, -0.03048, -0.009), (-0.01353, -0.02885, -0.009), (-0.01353, 0.02885, -0.009), (-0.01353, 0.03048, -0.009), (-0.0115, -0.03048, -0.01146), (-0.0115, -0.02885, -0.01146), (-0.0115, 0.02885, -0.01146), (-0.0115, 0.03048, -0.01146), (-0.009038, -0.03048, -0.01347), (-0.009038, -0.02885, -0.01347), (-0.009038, 0.02885, -0.01347), (-0.009038, 0.03048, -0.01347), (-0.006225, -0.03048, -0.01497), (-0.006225, -0.02885, -0.01497), (-0.006225, 0.02885, -0.01497), (-0.006225, 0.03048, -0.01497), (-0.003174, -0.03048, -0.01589), (-0.003174, -0.02885, -0.01589), (-0.003174, 0.02885, -0.01589), (-0.003174, 0.03048, -0.01589), (-4.894e-09, 0.02885, 0.01487), (-4.894e-09, 0.03048, 0.01487), (-4.894e-09, -0.03048, 0.01487), (-4.894e-09, -0.02885, 0.01487), (0.002914, 0.02885, 0.01459), (0.002914, 0.03048, 0.01459), (0.002914, -0.03048, 0.01459), (0.002914, -0.02885, 0.01459), (0.005716, 0.02885, 0.01374), (0.005716, 0.03048, 0.01374), (0.005716, -0.03048, 0.01374), (0.005716, -0.02885, 0.01374), (0.008298, 0.02885, 0.01237), (0.008298, 0.03048, 0.01237), (0.008298, -0.03048, 0.01237), (0.008298, -0.02885, 0.01237), (0.01056, 0.02885, 0.01052), (0.01056, 0.03048, 0.01052), (0.01056, -0.03048, 0.01052), (0.01056, -0.02885, 0.01052), (0.01242, 0.02885, 0.008264), (0.01242, 0.03048, 0.008264), (0.01242, -0.03048, 0.008264), (0.01242, -0.02885, 0.008264), (0.0138, 0.02885, 0.005692), (0.0138, 0.03048, 0.005692), (0.0138, -0.03048, 0.005692), (0.0138, -0.02885, 0.005692), (0.01465, 0.02885, 0.002902), (0.01465, 0.03048, 0.002902), (0.01465, -0.03048, 0.002902), (0.01465, -0.02885, 0.002902), (0.01494, 0.02885, -5.734e-09), (0.01494, 0.03048, -5.999e-09), (0.01494, -0.03048, 3.932e-09), (0.01494, -0.02885, 3.667e-09), (0.01465, 0.02885, -0.002902), (0.01465, 0.03048, -0.002902), (0.01465, -0.03048, -0.002902), (0.01465, -0.02885, -0.002902), (0.0138, 0.02885, -0.005692), (0.0138, 0.03048, -0.005692), (0.0138, -0.03048, -0.005692), (0.0138, -0.02885, -0.005692), (0.01242, 0.02885, -0.008264), (0.01242, 0.03048, -0.008264), (0.01242, -0.03048, -0.008264), (0.01242, -0.02885, -0.008264), (0.01056, 0.02885, -0.01052), (0.01056, 0.03048, -0.01052), (0.01056, -0.03048, -0.01052), (0.01056, -0.02885, -0.01052), (0.008298, 0.02885, -0.01237), (0.008298, 0.03048, -0.01237), (0.008298, -0.03048, -0.01237), (0.008298, -0.02885, -0.01237), (0.005716, 0.02885, -0.01374), (0.005716, 0.03048, -0.01374), (0.005716, -0.03048, -0.01374), (0.005716, -0.02885, -0.01374), (0.002914, 0.02885, -0.01459), (0.002914, 0.03048, -0.01459), (0.002914, -0.03048, -0.01459), (0.002914, -0.02885, -0.01459), (0.0, -0.04983, -0.0162), (0.003174, -0.04983, -0.01589), (0.003174, 0.04983, -0.01589), (0.0, 0.04983, -0.0162), (0.006225, -0.04983, -0.01497), (0.006225, 0.04983, -0.01497), (0.009038, -0.04983, -0.01347), (0.009038, 0.04983, -0.01347), (0.0115, -0.04983, -0.01146), (0.0115, 0.04983, -0.01146), (0.01353, -0.04983, -0.009), (0.01353, 0.04983, -0.009), (0.01503, -0.04983, -0.0062), (0.01503, 0.04983, -0.0062), (0.01595, -0.04983, -0.003161), (0.01595, 0.04983, -0.003161), (0.01627, -0.04983, 6.895e-09), (0.01627, 0.04983, -9.342e-09), (0.01595, -0.04983, 0.003161), (0.01595, 0.04983, 0.003161), (0.01503, -0.04983, 0.0062), (0.01503, 0.04983, 0.0062), (0.01353, -0.04983, 0.009), (0.01353, 0.04983, 0.009), (0.0115, -0.04983, 0.01146), (0.0115, 0.04983, 0.01146), (0.009038, -0.04983, 0.01347), (0.009038, 0.04983, 0.01347), (0.006225, -0.04983, 0.01497), (0.006225, 0.04983, 0.01497), (0.003174, -0.04983, 0.01589), (0.003174, 0.04983, 0.01589), (-5.301e-09, -0.04983, 0.0162), (-5.301e-09, 0.04983, 0.0162), (-0.003174, -0.04983, 0.01589), (-0.003174, 0.04983, 0.01589), (-0.006225, -0.04983, 0.01497), (-0.006225, 0.04983, 0.01497), (-0.009038, -0.04983, 0.01347), (-0.009038, 0.04983, 0.01347), (-0.0115, -0.04983, 0.01146), (-0.0115, 0.04983, 0.01146), (-0.01353, -0.04983, 0.009), (-0.01353, 0.04983, 0.009), (-0.01503, -0.04983, 0.0062), (-0.01503, 0.04983, 0.0062), (-0.01595, -0.04983, 0.003161), (-0.01595, 0.04983, 0.003161), (-0.01627, -0.04983, -7.524e-09), (-0.01627, 0.04983, -2.376e-08), (-0.01595, -0.04983, -0.003161), (-0.01595, 0.04983, -0.003161), (-0.01503, -0.04983, -0.0062), (-0.01503, 0.04983, -0.0062), (-0.01353, -0.04983, -0.009), (-0.01353, 0.04983, -0.009), (-0.0115, -0.04983, -0.01146), (-0.0115, 0.04983, -0.01146), (-0.009038, -0.04983, -0.01347), (-0.009038, 0.04983, -0.01347), (-0.006225, -0.04983, -0.01497), (-0.006225, 0.04983, -0.01497), (-0.003174, -0.04983, -0.01589), (-0.003174, 0.04983, -0.01589)], [], [(320, 131, 132, 321), (139, 325, 327, 143), (143, 327, 329, 147), (147, 329, 331, 151), (151, 331, 333, 155), (155, 333, 335, 159), (159, 335, 337, 163), (163, 337, 339, 167), (167, 339, 341, 171), (171, 341, 343, 175), (175, 343, 345, 179), (179, 345, 347, 183), (183, 347, 349, 187), (187, 349, 351, 191), (191, 351, 353, 195), (195, 353, 355, 199), (199, 355, 357, 203), (203, 357, 359, 207), (207, 359, 361, 211), (211, 361, 363, 215), (215, 363, 365, 219), (219, 365, 367, 223), (223, 367, 369, 227), (227, 369, 371, 231), (231, 371, 373, 235), (235, 373, 375, 239), (239, 375, 377, 243), (243, 377, 379, 247), (247, 379, 381, 251), (251, 381, 383, 255), (3, 1, 63, 61, 59, 57, 55, 53, 51, 49, 47, 45, 43, 41, 39, 37, 35, 33, 31, 29, 27, 25, 23, 21, 19, 17, 15, 13, 11, 9, 7, 5), (134, 138, 137, 133), (0, 2, 4, 6, 8, 10, 12, 14, 16, 18, 20, 22, 24, 26, 28, 30, 32, 34, 36, 38, 40, 42, 44, 46, 48, 50, 52, 54, 56, 58, 60, 62), (135, 322, 325, 139), (126, 125, 124, 127), (250, 254, 253, 249), (246, 250, 249, 245), (242, 246, 245, 241), (238, 242, 241, 237), (234, 238, 237, 233), (230, 234, 233, 229), (226, 230, 229, 225), (222, 226, 225, 221), (218, 222, 221, 217), (214, 218, 217, 213), (210, 214, 213, 209), (206, 210, 209, 205), (202, 206, 205, 201), (198, 202, 201, 197), (194, 198, 197, 193), (190, 194, 193, 189), (186, 190, 189, 185), (182, 186, 185, 181), (178, 182, 181, 177), (174, 178, 177, 173), (170, 174, 173, 169), (166, 170, 169, 165), (162, 166, 165, 161), (158, 162, 161, 157), (154, 158, 157, 153), (150, 154, 153, 149), (146, 150, 149, 145), (142, 146, 145, 141), (138, 142, 141, 137), (382, 252, 131, 320), (129, 134, 133, 130), (380, 248, 252, 382), (378, 244, 248, 380), (376, 240, 244, 378), (374, 236, 240, 376), (372, 232, 236, 374), (370, 228, 232, 372), (368, 224, 228, 370), (366, 220, 224, 368), (364, 216, 220, 366), (362, 212, 216, 364), (360, 208, 212, 362), (358, 204, 208, 360), (356, 200, 204, 358), (354, 196, 200, 356), (352, 192, 196, 354), (350, 188, 192, 352), (348, 184, 188, 350), (346, 180, 184, 348), (344, 176, 180, 346), (342, 172, 176, 344), (340, 168, 172, 342), (338, 164, 168, 340), (336, 160, 164, 338), (334, 156, 160, 336), (332, 152, 156, 334), (330, 148, 152, 332), (328, 144, 148, 330), (326, 140, 144, 328), (324, 136, 140, 326), (321, 132, 136, 324), (128, 323, 322, 135), (254, 129, 130, 253), (224, 220, 89, 93), (255, 128, 125, 126), (156, 152, 298, 294), (226, 222, 91, 95), (189, 193, 259, 263), (158, 154, 296, 292), (223, 227, 94, 90), (155, 159, 293, 297), (192, 188, 262, 258), (225, 229, 96, 92), (194, 190, 260, 256), (157, 161, 291, 295), (191, 195, 257, 261), (228, 224, 93, 97), (160, 156, 294, 290), (230, 226, 95, 99), (193, 197, 64, 259), (162, 158, 292, 288), (227, 231, 98, 94), (159, 163, 289, 293), (196, 192, 258, 65), (229, 233, 100, 96), (198, 194, 256, 67), (161, 165, 287, 291), (195, 199, 66, 257), (232, 228, 97, 101), (164, 160, 290, 286), (234, 230, 99, 103), (197, 201, 68, 64), (166, 162, 288, 284), (231, 235, 102, 98), (163, 167, 285, 289), (200, 196, 65, 69), (233, 237, 104, 100), (130, 133, 319, 123), (202, 198, 67, 71), (165, 169, 283, 287), (132, 131, 122, 318), (199, 203, 70, 66), (236, 232, 101, 105), (134, 129, 124, 316), (168, 164, 286, 282), (238, 234, 103, 107), (128, 135, 317, 125), (201, 205, 72, 68), (170, 166, 284, 280), (235, 239, 106, 102), (133, 137, 315, 319), (167, 171, 281, 285), (204, 200, 69, 73), (237, 241, 108, 104), (136, 132, 318, 314), (206, 202, 71, 75), (169, 173, 279, 283), (138, 134, 316, 312), (203, 207, 74, 70), (240, 236, 105, 109), (135, 139, 313, 317), (172, 168, 282, 278), (242, 238, 107, 111), (205, 209, 76, 72), (174, 170, 280, 276), (239, 243, 110, 106), (137, 141, 311, 315), (255, 383, 323, 128), (122, 121, 120, 123), (118, 126, 127, 119), (121, 117, 116, 120), (114, 118, 119, 115), (117, 113, 112, 116), (110, 114, 115, 111), (113, 109, 108, 112), (106, 110, 111, 107), (109, 105, 104, 108), (102, 106, 107, 103), (105, 101, 100, 104), (98, 102, 103, 99), (101, 97, 96, 100), (94, 98, 99, 95), (97, 93, 92, 96), (90, 94, 95, 91), (93, 89, 88, 92), (86, 90, 91, 87), (89, 85, 84, 88), (82, 86, 87, 83), (85, 81, 80, 84), (78, 82, 83, 79), (81, 77, 76, 80), (74, 78, 79, 75), (77, 73, 72, 76), (70, 74, 75, 71), (73, 69, 68, 72), (66, 70, 71, 67), (69, 65, 64, 68), (257, 66, 67, 256), (65, 258, 259, 64), (261, 257, 256, 260), (258, 262, 263, 259), (265, 261, 260, 264), (262, 266, 267, 263), (269, 265, 264, 268), (266, 270, 271, 267), (273, 269, 268, 272), (270, 274, 275, 271), (277, 273, 272, 276), (274, 278, 279, 275), (281, 277, 276, 280), (278, 282, 283, 279), (285, 281, 280, 284), (282, 286, 287, 283), (289, 285, 284, 288), (286, 290, 291, 287), (293, 289, 288, 292), (290, 294, 295, 291), (297, 293, 292, 296), (294, 298, 299, 295), (301, 297, 296, 300), (298, 302, 303, 299), (305, 301, 300, 304), (302, 306, 307, 303), (309, 305, 304, 308), (306, 310, 311, 307), (313, 309, 308, 312), (310, 314, 315, 311), (317, 313, 312, 316), (314, 318, 319, 315), (125, 317, 316, 124), (318, 122, 123, 319), (187, 191, 261, 265), (153, 157, 295, 299), (129, 254, 127, 124), (190, 186, 264, 260), (221, 225, 92, 88), (188, 184, 266, 262), (151, 155, 297, 301), (131, 252, 121, 122), (219, 223, 90, 86), (154, 150, 300, 296), (185, 189, 263, 267), (222, 218, 87, 91), (152, 148, 302, 298), (253, 130, 123, 120), (220, 216, 85, 89), (183, 187, 265, 269), (149, 153, 299, 303), (251, 255, 126, 118), (186, 182, 268, 264), (217, 221, 88, 84), (254, 250, 119, 127), (184, 180, 270, 266), (147, 151, 301, 305), (252, 248, 117, 121), (215, 219, 86, 82), (150, 146, 304, 300), (181, 185, 267, 271), (218, 214, 83, 87), (148, 144, 306, 302), (249, 253, 120, 116), (216, 212, 81, 85), (179, 183, 269, 273), (145, 149, 303, 307), (247, 251, 118, 114), (182, 178, 272, 268), (213, 217, 84, 80), (250, 246, 115, 119), (180, 176, 274, 270), (143, 147, 305, 309), (248, 244, 113, 117), (211, 215, 82, 78), (146, 142, 308, 304), (177, 181, 271, 275), (214, 210, 79, 83), (144, 140, 310, 306), (245, 249, 116, 112), (212, 208, 77, 81), (175, 179, 273, 277), (141, 145, 307, 311), (243, 247, 114, 110), (178, 174, 276, 272), (209, 213, 80, 76), (246, 242, 111, 115), (176, 172, 278, 274), (139, 143, 309, 313), (244, 240, 109, 113), (207, 211, 78, 74), (142, 138, 312, 308), (173, 177, 275, 279), (210, 206, 75, 79), (140, 136, 314, 310), (241, 245, 112, 108), (208, 204, 73, 77), (171, 175, 277, 281), (2, 0, 320, 321), (1, 3, 322, 323), (4, 2, 321, 324), (3, 5, 325, 322), (6, 4, 324, 326), (5, 7, 327, 325), (8, 6, 326, 328), (7, 9, 329, 327), (10, 8, 328, 330), (9, 11, 331, 329), (12, 10, 330, 332), (11, 13, 333, 331), (14, 12, 332, 334), (13, 15, 335, 333), (16, 14, 334, 336), (15, 17, 337, 335), (18, 16, 336, 338), (17, 19, 339, 337), (20, 18, 338, 340), (19, 21, 341, 339), (22, 20, 340, 342), (21, 23, 343, 341), (24, 22, 342, 344), (23, 25, 345, 343), (26, 24, 344, 346), (25, 27, 347, 345), (28, 26, 346, 348), (27, 29, 349, 347), (30, 28, 348, 350), (29, 31, 351, 349), (32, 30, 350, 352), (31, 33, 353, 351), (34, 32, 352, 354), (33, 35, 355, 353), (36, 34, 354, 356), (35, 37, 357, 355), (38, 36, 356, 358), (37, 39, 359, 357), (40, 38, 358, 360), (39, 41, 361, 359), (42, 40, 360, 362), (41, 43, 363, 361), (44, 42, 362, 364), (43, 45, 365, 363), (46, 44, 364, 366), (45, 47, 367, 365), (48, 46, 366, 368), (47, 49, 369, 367), (50, 48, 368, 370), (49, 51, 371, 369), (52, 50, 370, 372), (51, 53, 373, 371), (54, 52, 372, 374), (53, 55, 375, 373), (56, 54, 374, 376), (55, 57, 377, 375), (58, 56, 376, 378), (57, 59, 379, 377), (60, 58, 378, 380), (59, 61, 381, 379), (62, 60, 380, 382), (61, 63, 383, 381), (0, 62, 382, 320), (63, 1, 323, 383)])
me_cylinder.polygons.foreach_set('use_smooth', [True] * 354)
_k = set([(0, 2), (0, 62), (1, 3), (1, 63), (2, 4), (3, 5), (4, 6), (5, 7), (6, 8), (7, 9), (8, 10), (9, 11), (10, 12), (11, 13), (12, 14), (13, 15), (14, 16), (15, 17), (16, 18), (17, 19), (18, 20), (19, 21), (20, 22), (21, 23), (22, 24), (23, 25), (24, 26), (25, 27), (26, 28), (27, 29), (28, 30), (29, 31), (30, 32), (31, 33), (32, 34), (33, 35), (34, 36), (35, 37), (36, 38), (37, 39), (38, 40), (39, 41), (40, 42), (41, 43), (42, 44), (43, 45), (44, 46), (45, 47), (46, 48), (47, 49), (48, 50), (49, 51), (50, 52), (51, 53), (52, 54), (53, 55), (54, 56), (55, 57), (56, 58), (57, 59), (58, 60), (59, 61), (60, 62), (61, 63), (320, 321), (320, 382), (321, 324), (322, 323), (322, 325), (323, 383), (324, 326), (325, 327), (326, 328), (327, 329), (328, 330), (329, 331), (330, 332), (331, 333), (332, 334), (333, 335), (334, 336), (335, 337), (336, 338), (337, 339), (338, 340), (339, 341), (340, 342), (341, 343), (342, 344), (343, 345), (344, 346), (345, 347), (346, 348), (347, 349), (348, 350), (349, 351), (350, 352), (351, 353), (352, 354), (353, 355), (354, 356), (355, 357), (356, 358), (357, 359), (358, 360), (359, 361), (360, 362), (361, 363), (362, 364), (363, 365), (364, 366), (365, 367), (366, 368), (367, 369), (368, 370), (369, 371), (370, 372), (371, 373), (372, 374), (373, 375), (374, 376), (375, 377), (376, 378), (377, 379), (378, 380), (379, 381), (380, 382), (381, 383)])
me_cylinder.attributes.new('sharp_edge', 'BOOLEAN', 'EDGE').data.foreach_set('value', [ (min(e.vertices), max(e.vertices)) in _k for e in me_cylinder.edges])
_k = {(320, 321): 1.0, (322, 323): 1.0, (321, 324): 1.0, (322, 325): 1.0, (324, 326): 1.0, (325, 327): 1.0, (326, 328): 1.0, (327, 329): 1.0, (328, 330): 1.0, (329, 331): 1.0, (330, 332): 1.0, (331, 333): 1.0, (332, 334): 1.0, (333, 335): 1.0, (334, 336): 1.0, (335, 337): 1.0, (336, 338): 1.0, (337, 339): 1.0, (338, 340): 1.0, (339, 341): 1.0, (340, 342): 1.0, (341, 343): 1.0, (342, 344): 1.0, (343, 345): 1.0, (344, 346): 1.0, (345, 347): 1.0, (346, 348): 1.0, (347, 349): 1.0, (348, 350): 1.0, (349, 351): 1.0, (350, 352): 1.0, (351, 353): 1.0, (352, 354): 1.0, (353, 355): 1.0, (354, 356): 1.0, (355, 357): 1.0, (356, 358): 1.0, (357, 359): 1.0, (358, 360): 1.0, (359, 361): 1.0, (360, 362): 1.0, (361, 363): 1.0, (362, 364): 1.0, (363, 365): 1.0, (364, 366): 1.0, (365, 367): 1.0, (366, 368): 1.0, (367, 369): 1.0, (368, 370): 1.0, (369, 371): 1.0, (370, 372): 1.0, (371, 373): 1.0, (372, 374): 1.0, (373, 375): 1.0, (374, 376): 1.0, (375, 377): 1.0, (376, 378): 1.0, (377, 379): 1.0, (378, 380): 1.0, (379, 381): 1.0, (380, 382): 1.0, (381, 383): 1.0, (320, 382): 1.0, (323, 383): 1.0, (0, 2): 1.0, (1, 3): 1.0, (2, 4): 1.0, (3, 5): 1.0, (4, 6): 1.0, (5, 7): 1.0, (6, 8): 1.0, (7, 9): 1.0, (8, 10): 1.0, (9, 11): 1.0, (10, 12): 1.0, (11, 13): 1.0, (12, 14): 1.0, (13, 15): 1.0, (14, 16): 1.0, (15, 17): 1.0, (16, 18): 1.0, (17, 19): 1.0, (18, 20): 1.0, (19, 21): 1.0, (20, 22): 1.0, (21, 23): 1.0, (22, 24): 1.0, (23, 25): 1.0, (24, 26): 1.0, (25, 27): 1.0, (26, 28): 1.0, (27, 29): 1.0, (28, 30): 1.0, (29, 31): 1.0, (30, 32): 1.0, (31, 33): 1.0, (32, 34): 1.0, (33, 35): 1.0, (34, 36): 1.0, (35, 37): 1.0, (36, 38): 1.0, (37, 39): 1.0, (38, 40): 1.0, (39, 41): 1.0, (40, 42): 1.0, (41, 43): 1.0, (42, 44): 1.0, (43, 45): 1.0, (44, 46): 1.0, (45, 47): 1.0, (46, 48): 1.0, (47, 49): 1.0, (48, 50): 1.0, (49, 51): 1.0, (50, 52): 1.0, (51, 53): 1.0, (52, 54): 1.0, (53, 55): 1.0, (54, 56): 1.0, (55, 57): 1.0, (56, 58): 1.0, (57, 59): 1.0, (58, 60): 1.0, (59, 61): 1.0, (60, 62): 1.0, (61, 63): 1.0, (0, 62): 1.0, (1, 63): 1.0}
me_cylinder.attributes.new('crease_edge', 'FLOAT', 'EDGE').data.foreach_set('value', [_k.get((min(e.vertices), max(e.vertices)), 0.0) for e in me_cylinder.edges])
me_cylinder.use_remesh_preserve_volume = False
me_cylinder.use_remesh_preserve_attributes = False
me_cylinder.use_mirror_vertex_groups = False
me_cylinder.update()
me_plane = bpy.data.meshes.new('Plane')
me_plane.from_pydata([(-0.564, -0.1385, 0.8698), (0.564, -0.1385, 0.8698), (-0.564, -0.1385, 2.257e-08), (0.564, -0.1385, 2.257e-08), (-0.564, 0.0473, -7.706e-09), (0.564, 0.0473, -7.706e-09), (-0.564, -0.04561, 7.43e-09), (0.564, -0.04561, 7.43e-09), (0.564, -0.04561, 0.8698), (-0.564, -0.04561, 0.8698), (-0.564, -0.1385, 0.4349), (0.564, -0.1385, 0.4349), (-0.564, 0.0473, 0.4349), (0.564, 0.0473, 0.4349), (-0.564, -0.04561, 0.4349), (0.564, -0.04561, 0.4349), (-0.564, -0.1385, 0.6523), (-0.564, 0.0473, 0.6523), (0.564, -0.04561, 0.6523), (0.564, -0.1385, 0.6523), (0.564, 0.0473, 0.6523), (-0.564, -0.04561, 0.6523), (0.564, 0.1385, 0.4349), (0.564, 0.1385, -2.257e-08), (-0.564, 0.1385, -2.257e-08), (-0.564, 0.1385, 0.4349), (0.0, -0.1385, 0.8698), (0.0, -0.1385, 2.257e-08), (0.0, 0.0473, -7.706e-09), (0.0, -0.04561, 0.8698), (0.0, -0.04561, 7.43e-09), (0.0, 0.0473, 0.4349), (0.0, -0.1385, 0.4349), (0.0, -0.04561, 0.6523), (0.0, -0.1385, 0.6523), (0.0, 0.0473, 0.6523), (0.0, 0.1385, -2.257e-08), (0.0, 0.1385, 0.4349)], [], [(32, 27, 3, 11), (4, 12, 25, 24), (30, 6, 4, 28), (35, 33, 18, 20), (15, 7, 5, 13), (16, 0, 9, 21), (11, 3, 7, 15), (26, 1, 8, 29), (27, 2, 6, 30), (19, 11, 15, 18), (2, 10, 14, 6), (6, 14, 12, 4), (18, 15, 13, 20), (35, 20, 13, 31), (34, 32, 11, 19), (26, 34, 19, 1), (33, 21, 9, 29), (1, 19, 18, 8), (10, 16, 21, 14), (14, 21, 17, 12), (37, 22, 23, 36), (28, 4, 24, 36), (13, 5, 23, 22), (31, 13, 22, 37), (12, 31, 37, 25), (5, 28, 36, 23), (25, 37, 36, 24), (18, 33, 29, 8), (0, 16, 34, 26), (16, 10, 32, 34), (17, 35, 31, 12), (3, 27, 30, 7), (0, 26, 29, 9), (17, 21, 33, 35), (7, 30, 28, 5), (10, 2, 27, 32)])
me_plane.use_remesh_preserve_volume = False
me_plane.use_remesh_preserve_attributes = False
me_plane.use_mirror_vertex_groups = False
me_plane.update()

# ---- objects
ob_cube_003 = bpy.data.objects.new('Cube.003', me_cube_005)
ob_cube = bpy.data.objects.new('Cube', me_cube)
ob_cube_002 = bpy.data.objects.new('Cube.002', me_cube_004)
ob_sphere = bpy.data.objects.new('Sphere', me_sphere)
ob_cylinder = bpy.data.objects.new('Cylinder', me_cylinder)
ob_plane = bpy.data.objects.new('Plane', me_plane)

# ---- transforms, parenting, visibility, modifiers, constraints
ob_cube_003.location = (0.0, 0.0, 0.0)
ob_cube_003.hide_render = True
ob_cube_003.visible_camera = False
ob_cube_003.visible_diffuse = False
ob_cube_003.visible_glossy = False
ob_cube_003.visible_transmission = False
ob_cube_003.visible_volume_scatter = False
ob_cube_003.visible_shadow = False
ob_cube_003.display_type = 'WIRE'
ob_cube_003.show_wire = True
ob_cube_003.show_all_edges = True
ob_cube_003.lineart.crease_threshold = 0.0
ob_cube.parent = ob_cube_003
ob_cube.location = (0.0006504, -1.371, -0.09004)
ob_cube.display_type = 'SOLID'
ob_cube.lineart.crease_threshold = 0.0
_m = ob_cube.modifiers.new('Auto Smooth', 'NODES')
_m.node_group = ng_auto_smooth
_gi = [s.identifier for s in ng_auto_smooth.interface.items_tree if s.item_type == 'SOCKET' and s.in_out == 'INPUT']
_m[_gi[1]] = 1.047  # Angle
ob_cube_002.parent = ob_cube_003
ob_cube_002.location = (-0.4044, 0.1587, -0.05403)
ob_cube_002.display_type = 'SOLID'
ob_cube_002.lineart.crease_threshold = 0.0
ob_sphere.parent = ob_cube_003
ob_sphere.location = (-0.4044, 0.1187, 0.01097)
ob_sphere.display_type = 'SOLID'
ob_sphere.lineart.crease_threshold = 0.0
_m = ob_sphere.modifiers.new('Auto Smooth', 'NODES')
_m.node_group = ng_auto_smooth
_gi = [s.identifier for s in ng_auto_smooth.interface.items_tree if s.item_type == 'SOCKET' and s.in_out == 'INPUT']
_m[_gi[1]] = 1.047  # Angle
ob_cylinder.parent = ob_cube_003
ob_cylinder.location = (0.4832, 0.9214, -0.05277)
ob_cylinder.display_type = 'SOLID'
ob_cylinder.lineart.crease_threshold = 0.0
_m = ob_cylinder.modifiers.new('Array', 'ARRAY')
_m.constant_offset_displace = (0.0, 0.0, 0.0)
_m.relative_offset_displace = (0.0, -15.37, 0.0)
_m = ob_cylinder.modifiers.new('Auto Smooth', 'NODES')
_m.node_group = ng_auto_smooth
_gi = [s.identifier for s in ng_auto_smooth.interface.items_tree if s.item_type == 'SOCKET' and s.in_out == 'INPUT']
_m[_gi[1]] = 1.047  # Angle
ob_plane.parent = ob_cube_003
ob_plane.location = (0.0006504, -1.233, -0.1801)
ob_plane.display_type = 'SOLID'
ob_plane.lineart.crease_threshold = 0.0

# ---- collection membership
col_collection_1.objects.link(ob_cube_003)
col_collection_1.objects.link(ob_cube)
col_collection_1.objects.link(ob_cube_002)
col_collection_1.objects.link(ob_sphere)
col_collection_1.objects.link(ob_cylinder)
col_collection_1.objects.link(ob_plane)

# ---- scene / render settings (as saved in the file)
scene.frame_start = 1; scene.frame_end = 100; scene.frame_set(1)
scene.render.engine = 'CYCLES'
scene.render.image_settings.color_depth = '16'
scene.render.image_settings.compression = 90
scene.render.resolution_percentage = 50
scene.render.dither_intensity = 0.0
scene.render.use_simplify = True
scene.render.use_persistent_data = True
scene.cycles.use_denoising = False
scene.cycles.samples = 10
scene.cycles.sampling_pattern = 'TABULATED_SOBOL'
scene.cycles.light_sampling_threshold = 0.0
scene.cycles.use_adaptive_sampling = False
scene.cycles.use_light_tree = False
scene.cycles.caustics_reflective = False
scene.cycles.caustics_refractive = False
scene.cycles.blur_glossy = 4.0
scene.cycles.max_bounces = 4
scene.cycles.transmission_bounces = 4
scene.cycles.volume_bounces = 2
scene.cycles.transparent_max_bounces = 4
scene.cycles.use_animated_seed = True
scene.cycles.sample_clamp_direct = 4.0
scene.cycles.sample_clamp_indirect = 2.0
scene.cycles.debug_bvh_type = 'STATIC_BVH'
scene.view_settings.view_transform = 'Standard'
bpy.context.view_layer.update()

# ---- added for rendering (the .blend has no active camera): camera
cam_auto = bpy.data.cameras.new('AutoCamera')
cam_auto.lens = 50.0
cam_auto.sensor_width = 36.0
cam_auto.clip_end = 1000.0
ob_auto_camera = bpy.data.objects.new('AutoCamera', cam_auto)
scene.collection.objects.link(ob_auto_camera)
ob_auto_camera.location = (2.84626, -3.42377, 2.53129)
ob_auto_camera.rotation_euler = (1.09748, -7.21219e-08, 0.694738)
scene.camera = ob_auto_camera
bpy.context.view_layer.update()
